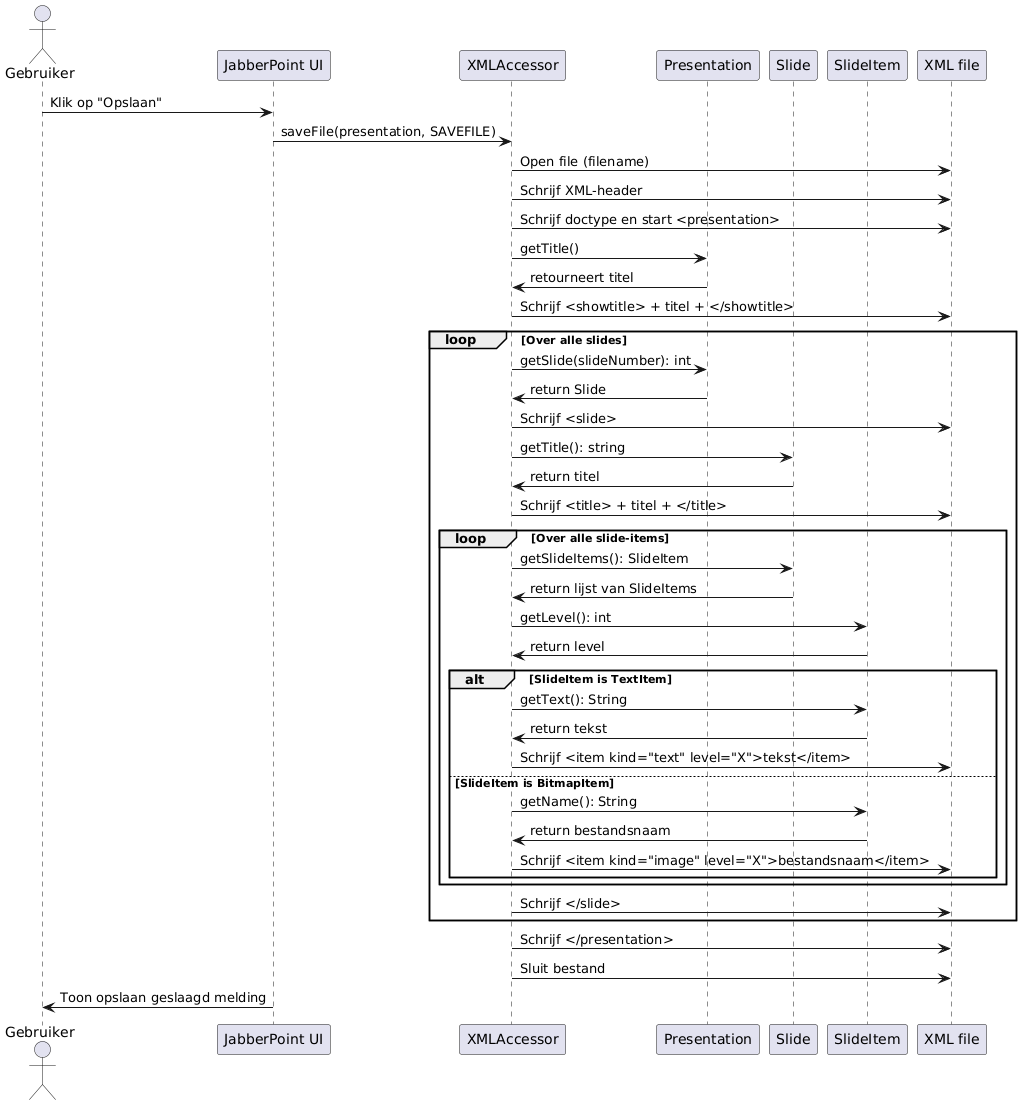

The diagram above was rendered by PlantUML. Its source (embedded in the PNG):
@startuml
actor Gebruiker
participant "JabberPoint UI" as UI
participant "XMLAccessor" as Accessor
participant "Presentation" as Pres
participant "Slide" as Slide
participant "SlideItem" as Item
participant "XML file" as FS

Gebruiker -> UI: Klik op "Opslaan"
UI -> Accessor: saveFile(presentation, SAVEFILE)

Accessor -> FS: Open file (filename)
Accessor -> FS: Schrijf XML-header
Accessor -> FS: Schrijf doctype en start <presentation>

Accessor -> Pres: getTitle()
Pres -> Accessor: retourneert titel
Accessor -> FS: Schrijf <showtitle> + titel + </showtitle>

loop Over alle slides
    Accessor -> Pres: getSlide(slideNumber): int
    Pres -> Accessor: return Slide
    
    Accessor -> FS: Schrijf <slide>
    Accessor -> Slide: getTitle(): string
    Slide -> Accessor: return titel
    Accessor -> FS: Schrijf <title> + titel + </title>

    loop Over alle slide-items
        Accessor -> Slide: getSlideItems(): SlideItem
        Slide -> Accessor: return lijst van SlideItems

        Accessor -> Item: getLevel(): int
        Item -> Accessor: return level

        alt SlideItem is TextItem
            Accessor -> Item: getText(): String
            Item -> Accessor: return tekst
            Accessor -> FS: Schrijf <item kind="text" level="X">tekst</item>
        else SlideItem is BitmapItem
            Accessor -> Item: getName(): String
            Item -> Accessor: return bestandsnaam
            Accessor -> FS: Schrijf <item kind="image" level="X">bestandsnaam</item>
        end
    end
    Accessor -> FS: Schrijf </slide>
end

Accessor -> FS: Schrijf </presentation>
Accessor -> FS: Sluit bestand
UI -> Gebruiker: Toon opslaan geslaagd melding
@enduml